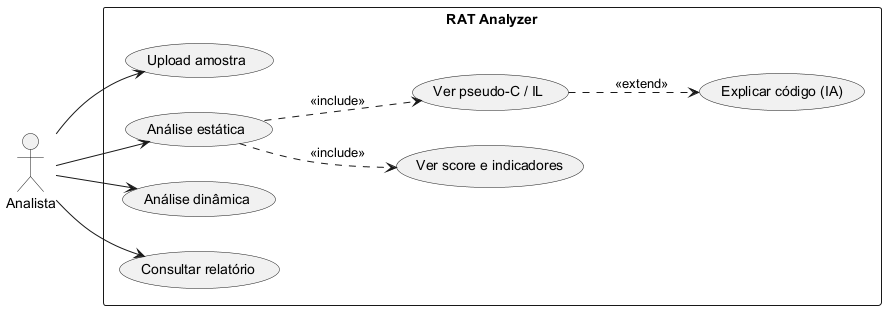

The diagram above was rendered by PlantUML. Its source (embedded in the PNG):
@startuml fig-4-1-usecase
left to right direction
skinparam shadowing false
skinparam packageStyle rectangle

actor "Analista" as A

rectangle "RAT Analyzer" {
  usecase "Upload amostra" as UC1
  usecase "Análise estática" as UC2
  usecase "Análise dinâmica" as UC3
  usecase "Consultar relatório" as UC4
  usecase "Ver score e indicadores" as UC5
  usecase "Ver pseudo-C / IL" as UC6
  usecase "Explicar código (IA)" as UC7
}

A --> UC1
A --> UC2
A --> UC3
A --> UC4
UC2 ..> UC5 : <<include>>
UC2 ..> UC6 : <<include>>
UC6 ..> UC7 : <<extend>>

@enduml